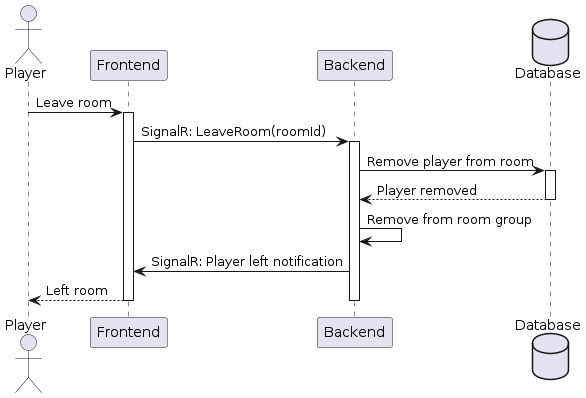

The diagram above was rendered by PlantUML. Its source (embedded in the PNG):
@startuml LeaveRoom

actor "Player" as Player
participant "Frontend" as FE
participant "Backend" as API
database "Database" as DB

Player -> FE: Leave room
activate FE
FE -> API: SignalR: LeaveRoom(roomId)
activate API
API -> DB: Remove player from room
activate DB
DB --> API: Player removed
deactivate DB
API -> API: Remove from room group
API -> FE: SignalR: Player left notification
FE --> Player: Left room
deactivate API
deactivate FE

@enduml